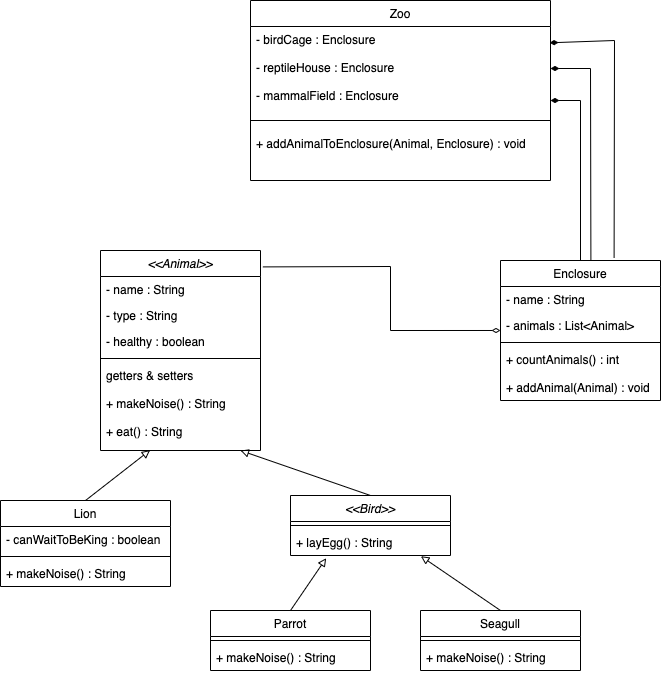

The diagram above was exported from draw.io. Its source (the exported page's mxGraphModel, read from the mxfile embedded in the PNG):
<mxGraphModel dx="1377" dy="769" grid="1" gridSize="10" guides="1" tooltips="1" connect="1" arrows="1" fold="1" page="1" pageScale="1" pageWidth="827" pageHeight="1169" math="0" shadow="0">
  <root>
    <mxCell id="WIyWlLk6GJQsqaUBKTNV-0" />
    <mxCell id="WIyWlLk6GJQsqaUBKTNV-1" parent="WIyWlLk6GJQsqaUBKTNV-0" />
    <mxCell id="zkfFHV4jXpPFQw0GAbJ--0" value="&lt;&lt;Animal&gt;&gt;" style="swimlane;fontStyle=2;align=center;verticalAlign=top;childLayout=stackLayout;horizontal=1;startSize=26;horizontalStack=0;resizeParent=1;resizeLast=0;collapsible=1;marginBottom=0;rounded=0;shadow=0;strokeWidth=1;" parent="WIyWlLk6GJQsqaUBKTNV-1" vertex="1">
      <mxGeometry x="140" y="310" width="160" height="200" as="geometry">
        <mxRectangle x="230" y="140" width="160" height="26" as="alternateBounds" />
      </mxGeometry>
    </mxCell>
    <mxCell id="zkfFHV4jXpPFQw0GAbJ--1" value="- name : String" style="text;align=left;verticalAlign=top;spacingLeft=4;spacingRight=4;overflow=hidden;rotatable=0;points=[[0,0.5],[1,0.5]];portConstraint=eastwest;" parent="zkfFHV4jXpPFQw0GAbJ--0" vertex="1">
      <mxGeometry y="26" width="160" height="26" as="geometry" />
    </mxCell>
    <mxCell id="zkfFHV4jXpPFQw0GAbJ--2" value="- type : String" style="text;align=left;verticalAlign=top;spacingLeft=4;spacingRight=4;overflow=hidden;rotatable=0;points=[[0,0.5],[1,0.5]];portConstraint=eastwest;rounded=0;shadow=0;html=0;" parent="zkfFHV4jXpPFQw0GAbJ--0" vertex="1">
      <mxGeometry y="52" width="160" height="26" as="geometry" />
    </mxCell>
    <mxCell id="zkfFHV4jXpPFQw0GAbJ--3" value="- healthy : boolean" style="text;align=left;verticalAlign=top;spacingLeft=4;spacingRight=4;overflow=hidden;rotatable=0;points=[[0,0.5],[1,0.5]];portConstraint=eastwest;rounded=0;shadow=0;html=0;" parent="zkfFHV4jXpPFQw0GAbJ--0" vertex="1">
      <mxGeometry y="78" width="160" height="26" as="geometry" />
    </mxCell>
    <mxCell id="zkfFHV4jXpPFQw0GAbJ--4" value="" style="line;html=1;strokeWidth=1;align=left;verticalAlign=middle;spacingTop=-1;spacingLeft=3;spacingRight=3;rotatable=0;labelPosition=right;points=[];portConstraint=eastwest;" parent="zkfFHV4jXpPFQw0GAbJ--0" vertex="1">
      <mxGeometry y="104" width="160" height="8" as="geometry" />
    </mxCell>
    <mxCell id="zkfFHV4jXpPFQw0GAbJ--5" value="getters &amp; setters&#10;&#10;+ makeNoise() : String&#10;&#10;+ eat() : String" style="text;align=left;verticalAlign=top;spacingLeft=4;spacingRight=4;overflow=hidden;rotatable=0;points=[[0,0.5],[1,0.5]];portConstraint=eastwest;" parent="zkfFHV4jXpPFQw0GAbJ--0" vertex="1">
      <mxGeometry y="112" width="160" height="88" as="geometry" />
    </mxCell>
    <mxCell id="zkfFHV4jXpPFQw0GAbJ--17" value="Enclosure" style="swimlane;fontStyle=0;align=center;verticalAlign=top;childLayout=stackLayout;horizontal=1;startSize=26;horizontalStack=0;resizeParent=1;resizeLast=0;collapsible=1;marginBottom=0;rounded=0;shadow=0;strokeWidth=1;" parent="WIyWlLk6GJQsqaUBKTNV-1" vertex="1">
      <mxGeometry x="540" y="320" width="160" height="140" as="geometry">
        <mxRectangle x="550" y="140" width="160" height="26" as="alternateBounds" />
      </mxGeometry>
    </mxCell>
    <mxCell id="zkfFHV4jXpPFQw0GAbJ--18" value="- name : String" style="text;align=left;verticalAlign=top;spacingLeft=4;spacingRight=4;overflow=hidden;rotatable=0;points=[[0,0.5],[1,0.5]];portConstraint=eastwest;" parent="zkfFHV4jXpPFQw0GAbJ--17" vertex="1">
      <mxGeometry y="26" width="160" height="26" as="geometry" />
    </mxCell>
    <mxCell id="zkfFHV4jXpPFQw0GAbJ--19" value="- animals : List&lt;Animal&gt;" style="text;align=left;verticalAlign=top;spacingLeft=4;spacingRight=4;overflow=hidden;rotatable=0;points=[[0,0.5],[1,0.5]];portConstraint=eastwest;rounded=0;shadow=0;html=0;" parent="zkfFHV4jXpPFQw0GAbJ--17" vertex="1">
      <mxGeometry y="52" width="160" height="26" as="geometry" />
    </mxCell>
    <mxCell id="zkfFHV4jXpPFQw0GAbJ--23" value="" style="line;html=1;strokeWidth=1;align=left;verticalAlign=middle;spacingTop=-1;spacingLeft=3;spacingRight=3;rotatable=0;labelPosition=right;points=[];portConstraint=eastwest;" parent="zkfFHV4jXpPFQw0GAbJ--17" vertex="1">
      <mxGeometry y="78" width="160" height="8" as="geometry" />
    </mxCell>
    <mxCell id="zkfFHV4jXpPFQw0GAbJ--24" value="+ countAnimals() : int&#10;&#10;+ addAnimal(Animal) : void" style="text;align=left;verticalAlign=top;spacingLeft=4;spacingRight=4;overflow=hidden;rotatable=0;points=[[0,0.5],[1,0.5]];portConstraint=eastwest;" parent="zkfFHV4jXpPFQw0GAbJ--17" vertex="1">
      <mxGeometry y="86" width="160" height="54" as="geometry" />
    </mxCell>
    <mxCell id="SQrXtIZZOgxy2VdF38-R-4" value="Zoo" style="swimlane;fontStyle=0;align=center;verticalAlign=top;childLayout=stackLayout;horizontal=1;startSize=26;horizontalStack=0;resizeParent=1;resizeParentMax=0;resizeLast=0;collapsible=1;marginBottom=0;" parent="WIyWlLk6GJQsqaUBKTNV-1" vertex="1">
      <mxGeometry x="290" y="60" width="300" height="180" as="geometry" />
    </mxCell>
    <mxCell id="SQrXtIZZOgxy2VdF38-R-5" value="- birdCage : Enclosure&#10;&#10;- reptileHouse : Enclosure&#10;&#10;- mammalField : Enclosure" style="text;strokeColor=none;fillColor=none;align=left;verticalAlign=top;spacingLeft=4;spacingRight=4;overflow=hidden;rotatable=0;points=[[0,0.5],[1,0.5]];portConstraint=eastwest;" parent="SQrXtIZZOgxy2VdF38-R-4" vertex="1">
      <mxGeometry y="26" width="300" height="84" as="geometry" />
    </mxCell>
    <mxCell id="SQrXtIZZOgxy2VdF38-R-6" value="" style="line;strokeWidth=1;fillColor=none;align=left;verticalAlign=middle;spacingTop=-1;spacingLeft=3;spacingRight=3;rotatable=0;labelPosition=right;points=[];portConstraint=eastwest;" parent="SQrXtIZZOgxy2VdF38-R-4" vertex="1">
      <mxGeometry y="110" width="300" height="20" as="geometry" />
    </mxCell>
    <mxCell id="SQrXtIZZOgxy2VdF38-R-7" value="+ addAnimalToEnclosure(Animal, Enclosure) : void" style="text;strokeColor=none;fillColor=none;align=left;verticalAlign=top;spacingLeft=4;spacingRight=4;overflow=hidden;rotatable=0;points=[[0,0.5],[1,0.5]];portConstraint=eastwest;" parent="SQrXtIZZOgxy2VdF38-R-4" vertex="1">
      <mxGeometry y="130" width="300" height="50" as="geometry" />
    </mxCell>
    <mxCell id="SQrXtIZZOgxy2VdF38-R-9" style="edgeStyle=orthogonalEdgeStyle;rounded=0;orthogonalLoop=1;jettySize=auto;html=1;entryX=0.5;entryY=0;entryDx=0;entryDy=0;endArrow=none;endFill=0;startArrow=diamondThin;startFill=1;" parent="WIyWlLk6GJQsqaUBKTNV-1" source="SQrXtIZZOgxy2VdF38-R-5" target="zkfFHV4jXpPFQw0GAbJ--17" edge="1">
      <mxGeometry relative="1" as="geometry">
        <Array as="points">
          <mxPoint x="620" y="160" />
        </Array>
      </mxGeometry>
    </mxCell>
    <mxCell id="SQrXtIZZOgxy2VdF38-R-13" value="" style="endArrow=diamondThin;html=1;rounded=0;exitX=1.015;exitY=0.082;exitDx=0;exitDy=0;exitPerimeter=0;entryX=0;entryY=0.692;entryDx=0;entryDy=0;entryPerimeter=0;endFill=0;" parent="WIyWlLk6GJQsqaUBKTNV-1" source="zkfFHV4jXpPFQw0GAbJ--0" target="zkfFHV4jXpPFQw0GAbJ--19" edge="1">
      <mxGeometry width="50" height="50" relative="1" as="geometry">
        <mxPoint x="390" y="350" as="sourcePoint" />
        <mxPoint x="480" y="326" as="targetPoint" />
        <Array as="points">
          <mxPoint x="430" y="326" />
          <mxPoint x="430" y="390" />
        </Array>
      </mxGeometry>
    </mxCell>
    <mxCell id="SQrXtIZZOgxy2VdF38-R-14" value="" style="endArrow=diamondThin;html=1;rounded=0;exitX=0.565;exitY=0.002;exitDx=0;exitDy=0;entryX=1;entryY=0.5;entryDx=0;entryDy=0;startArrow=none;startFill=0;endFill=1;exitPerimeter=0;" parent="WIyWlLk6GJQsqaUBKTNV-1" source="zkfFHV4jXpPFQw0GAbJ--17" target="SQrXtIZZOgxy2VdF38-R-5" edge="1">
      <mxGeometry width="50" height="50" relative="1" as="geometry">
        <mxPoint x="390" y="350" as="sourcePoint" />
        <mxPoint x="630" y="120" as="targetPoint" />
        <Array as="points">
          <mxPoint x="630" y="128" />
        </Array>
      </mxGeometry>
    </mxCell>
    <mxCell id="SQrXtIZZOgxy2VdF38-R-15" value="" style="endArrow=none;html=1;rounded=0;entryX=0.71;entryY=-0.02;entryDx=0;entryDy=0;entryPerimeter=0;exitX=0.997;exitY=0.194;exitDx=0;exitDy=0;exitPerimeter=0;startArrow=diamondThin;startFill=1;" parent="WIyWlLk6GJQsqaUBKTNV-1" source="SQrXtIZZOgxy2VdF38-R-5" target="zkfFHV4jXpPFQw0GAbJ--17" edge="1">
      <mxGeometry width="50" height="50" relative="1" as="geometry">
        <mxPoint x="440" y="300" as="sourcePoint" />
        <mxPoint x="390" y="350" as="targetPoint" />
        <Array as="points">
          <mxPoint x="654" y="100" />
        </Array>
      </mxGeometry>
    </mxCell>
    <mxCell id="GXB4l4V1UIVCrkn5s8-j-0" value="Lion" style="swimlane;fontStyle=0;align=center;verticalAlign=top;childLayout=stackLayout;horizontal=1;startSize=26;horizontalStack=0;resizeParent=1;resizeParentMax=0;resizeLast=0;collapsible=1;marginBottom=0;" parent="WIyWlLk6GJQsqaUBKTNV-1" vertex="1">
      <mxGeometry x="40" y="560" width="170" height="86" as="geometry" />
    </mxCell>
    <mxCell id="GXB4l4V1UIVCrkn5s8-j-1" value="- canWaitToBeKing : boolean" style="text;strokeColor=none;fillColor=none;align=left;verticalAlign=top;spacingLeft=4;spacingRight=4;overflow=hidden;rotatable=0;points=[[0,0.5],[1,0.5]];portConstraint=eastwest;" parent="GXB4l4V1UIVCrkn5s8-j-0" vertex="1">
      <mxGeometry y="26" width="170" height="26" as="geometry" />
    </mxCell>
    <mxCell id="GXB4l4V1UIVCrkn5s8-j-2" value="" style="line;strokeWidth=1;fillColor=none;align=left;verticalAlign=middle;spacingTop=-1;spacingLeft=3;spacingRight=3;rotatable=0;labelPosition=right;points=[];portConstraint=eastwest;" parent="GXB4l4V1UIVCrkn5s8-j-0" vertex="1">
      <mxGeometry y="52" width="170" height="8" as="geometry" />
    </mxCell>
    <mxCell id="GXB4l4V1UIVCrkn5s8-j-3" value="+ makeNoise() : String" style="text;strokeColor=none;fillColor=none;align=left;verticalAlign=top;spacingLeft=4;spacingRight=4;overflow=hidden;rotatable=0;points=[[0,0.5],[1,0.5]];portConstraint=eastwest;" parent="GXB4l4V1UIVCrkn5s8-j-0" vertex="1">
      <mxGeometry y="60" width="170" height="26" as="geometry" />
    </mxCell>
    <mxCell id="GXB4l4V1UIVCrkn5s8-j-4" value="" style="endArrow=block;html=1;rounded=0;exitX=0.5;exitY=0;exitDx=0;exitDy=0;entryX=0.31;entryY=0.996;entryDx=0;entryDy=0;entryPerimeter=0;endFill=0;" parent="WIyWlLk6GJQsqaUBKTNV-1" source="GXB4l4V1UIVCrkn5s8-j-0" target="zkfFHV4jXpPFQw0GAbJ--5" edge="1">
      <mxGeometry width="50" height="50" relative="1" as="geometry">
        <mxPoint x="390" y="440" as="sourcePoint" />
        <mxPoint x="440" y="390" as="targetPoint" />
      </mxGeometry>
    </mxCell>
    <mxCell id="GXB4l4V1UIVCrkn5s8-j-15" value="Parrot" style="swimlane;fontStyle=0;align=center;verticalAlign=top;childLayout=stackLayout;horizontal=1;startSize=26;horizontalStack=0;resizeParent=1;resizeParentMax=0;resizeLast=0;collapsible=1;marginBottom=0;" parent="WIyWlLk6GJQsqaUBKTNV-1" vertex="1">
      <mxGeometry x="250" y="670" width="160" height="60" as="geometry" />
    </mxCell>
    <mxCell id="GXB4l4V1UIVCrkn5s8-j-17" value="" style="line;strokeWidth=1;fillColor=none;align=left;verticalAlign=middle;spacingTop=-1;spacingLeft=3;spacingRight=3;rotatable=0;labelPosition=right;points=[];portConstraint=eastwest;" parent="GXB4l4V1UIVCrkn5s8-j-15" vertex="1">
      <mxGeometry y="26" width="160" height="8" as="geometry" />
    </mxCell>
    <mxCell id="GXB4l4V1UIVCrkn5s8-j-18" value="+ makeNoise() : String" style="text;strokeColor=none;fillColor=none;align=left;verticalAlign=top;spacingLeft=4;spacingRight=4;overflow=hidden;rotatable=0;points=[[0,0.5],[1,0.5]];portConstraint=eastwest;" parent="GXB4l4V1UIVCrkn5s8-j-15" vertex="1">
      <mxGeometry y="34" width="160" height="26" as="geometry" />
    </mxCell>
    <mxCell id="GXB4l4V1UIVCrkn5s8-j-19" value="" style="endArrow=block;html=1;rounded=0;exitX=0.5;exitY=0;exitDx=0;exitDy=0;entryX=0.223;entryY=1.103;entryDx=0;entryDy=0;entryPerimeter=0;endFill=0;" parent="WIyWlLk6GJQsqaUBKTNV-1" source="GXB4l4V1UIVCrkn5s8-j-15" target="toznwSLCNkX9fh4S-q2q-3" edge="1">
      <mxGeometry width="50" height="50" relative="1" as="geometry">
        <mxPoint x="400" y="540" as="sourcePoint" />
        <mxPoint x="450" y="490" as="targetPoint" />
      </mxGeometry>
    </mxCell>
    <mxCell id="toznwSLCNkX9fh4S-q2q-0" value="&lt;&lt;Bird&gt;&gt;" style="swimlane;fontStyle=2;align=center;verticalAlign=top;childLayout=stackLayout;horizontal=1;startSize=26;horizontalStack=0;resizeParent=1;resizeParentMax=0;resizeLast=0;collapsible=1;marginBottom=0;" vertex="1" parent="WIyWlLk6GJQsqaUBKTNV-1">
      <mxGeometry x="330" y="555" width="160" height="60" as="geometry" />
    </mxCell>
    <mxCell id="toznwSLCNkX9fh4S-q2q-2" value="" style="line;strokeWidth=1;fillColor=none;align=left;verticalAlign=middle;spacingTop=-1;spacingLeft=3;spacingRight=3;rotatable=0;labelPosition=right;points=[];portConstraint=eastwest;" vertex="1" parent="toznwSLCNkX9fh4S-q2q-0">
      <mxGeometry y="26" width="160" height="8" as="geometry" />
    </mxCell>
    <mxCell id="toznwSLCNkX9fh4S-q2q-3" value="+ layEgg() : String" style="text;strokeColor=none;fillColor=none;align=left;verticalAlign=top;spacingLeft=4;spacingRight=4;overflow=hidden;rotatable=0;points=[[0,0.5],[1,0.5]];portConstraint=eastwest;" vertex="1" parent="toznwSLCNkX9fh4S-q2q-0">
      <mxGeometry y="34" width="160" height="26" as="geometry" />
    </mxCell>
    <mxCell id="toznwSLCNkX9fh4S-q2q-4" value="Seagull" style="swimlane;fontStyle=0;align=center;verticalAlign=top;childLayout=stackLayout;horizontal=1;startSize=26;horizontalStack=0;resizeParent=1;resizeParentMax=0;resizeLast=0;collapsible=1;marginBottom=0;" vertex="1" parent="WIyWlLk6GJQsqaUBKTNV-1">
      <mxGeometry x="460" y="670" width="160" height="60" as="geometry" />
    </mxCell>
    <mxCell id="toznwSLCNkX9fh4S-q2q-6" value="" style="line;strokeWidth=1;fillColor=none;align=left;verticalAlign=middle;spacingTop=-1;spacingLeft=3;spacingRight=3;rotatable=0;labelPosition=right;points=[];portConstraint=eastwest;" vertex="1" parent="toznwSLCNkX9fh4S-q2q-4">
      <mxGeometry y="26" width="160" height="8" as="geometry" />
    </mxCell>
    <mxCell id="toznwSLCNkX9fh4S-q2q-7" value="+ makeNoise() : String" style="text;strokeColor=none;fillColor=none;align=left;verticalAlign=top;spacingLeft=4;spacingRight=4;overflow=hidden;rotatable=0;points=[[0,0.5],[1,0.5]];portConstraint=eastwest;" vertex="1" parent="toznwSLCNkX9fh4S-q2q-4">
      <mxGeometry y="34" width="160" height="26" as="geometry" />
    </mxCell>
    <mxCell id="toznwSLCNkX9fh4S-q2q-8" value="" style="endArrow=block;html=1;rounded=0;exitX=0.5;exitY=0;exitDx=0;exitDy=0;entryX=0.875;entryY=1;entryDx=0;entryDy=0;entryPerimeter=0;endFill=0;" edge="1" parent="WIyWlLk6GJQsqaUBKTNV-1" source="toznwSLCNkX9fh4S-q2q-0" target="zkfFHV4jXpPFQw0GAbJ--5">
      <mxGeometry width="50" height="50" relative="1" as="geometry">
        <mxPoint x="360" y="520" as="sourcePoint" />
        <mxPoint x="410" y="470" as="targetPoint" />
      </mxGeometry>
    </mxCell>
    <mxCell id="toznwSLCNkX9fh4S-q2q-9" value="" style="endArrow=block;html=1;rounded=0;exitX=0.5;exitY=0;exitDx=0;exitDy=0;entryX=0.815;entryY=1.026;entryDx=0;entryDy=0;entryPerimeter=0;endFill=0;" edge="1" parent="WIyWlLk6GJQsqaUBKTNV-1" source="toznwSLCNkX9fh4S-q2q-4" target="toznwSLCNkX9fh4S-q2q-3">
      <mxGeometry width="50" height="50" relative="1" as="geometry">
        <mxPoint x="360" y="520" as="sourcePoint" />
        <mxPoint x="410" y="470" as="targetPoint" />
      </mxGeometry>
    </mxCell>
  </root>
</mxGraphModel>